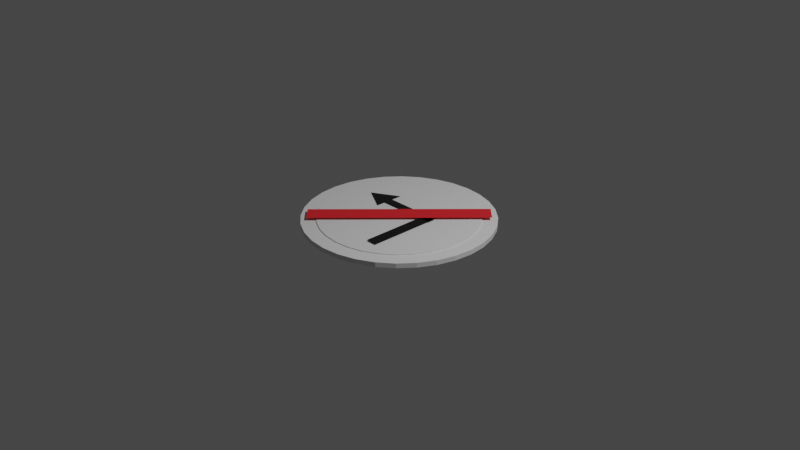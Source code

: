 # Source: zakaz_w_lewo.blend  (saved by Blender 2.81.16; exported with 4.5.12 LTS)
import bpy
from mathutils import Matrix  # noqa: F401  (used for matrix-valued properties, if any)

bpy.ops.wm.read_factory_settings(use_empty=True)
scene = bpy.context.scene
scene.name = 'Scene'

# ---- collections
col_collection = bpy.data.collections.new('Collection'); scene.collection.children.link(col_collection)

# ---- materials (node trees are filled in below, after node groups)
mat_material_001 = bpy.data.materials.new('Material.001')
mat_material_001.use_transparent_shadow = False
mat_material_001.diffuse_color = (0.8, 0.009515, 0.009515, 1.0)
mat_material_002 = bpy.data.materials.new('Material.002')
mat_material_002.use_transparent_shadow = False
mat_material_003 = bpy.data.materials.new('Material.003')
mat_material_003.use_transparent_shadow = False
mat_material_003.diffuse_color = (0.004896, 0.004896, 0.004896, 1.0)
mat_material_004 = bpy.data.materials.new('Material.004')
mat_material_004.use_transparent_shadow = False
mat_material_004.diffuse_color = (0.8, 0.004795, 0.00278, 1.0)

# ---- material node trees
mat_material_001.use_nodes = True; mat_material_001.node_tree.nodes.clear()
_N = mat_material_001.node_tree.nodes; _L = mat_material_001.node_tree.links
n0 = _N.new('ShaderNodeOutputMaterial'); n0.name = 'Material Output'; n0.location = (300, 300)
n1 = _N.new('ShaderNodeBsdfPrincipled'); n1.name = 'Principled BSDF'; n1.location = (10, 300)
n1.distribution = 'GGX'
n1.subsurface_method = 'BURLEY'
n1.inputs[3].default_value = 1.45
n1.inputs[27].default_value = (0.0, 0.0, 0.0, 1.0)
n1.inputs[28].default_value = 1.0
_L.new(n1.outputs[0], n0.inputs[0])
n0.is_active_output = True
mat_material_002.use_nodes = True; mat_material_002.node_tree.nodes.clear()
_N = mat_material_002.node_tree.nodes; _L = mat_material_002.node_tree.links
n0 = _N.new('ShaderNodeOutputMaterial'); n0.name = 'Material Output'; n0.location = (300, 300)
n1 = _N.new('ShaderNodeBsdfPrincipled'); n1.name = 'Principled BSDF'; n1.location = (10, 300)
n1.distribution = 'GGX'
n1.subsurface_method = 'BURLEY'
n1.inputs[3].default_value = 1.45
n1.inputs[27].default_value = (0.0, 0.0, 0.0, 1.0)
n1.inputs[28].default_value = 1.0
_L.new(n1.outputs[0], n0.inputs[0])
n0.is_active_output = True
mat_material_003.use_nodes = True; mat_material_003.node_tree.nodes.clear()
_N = mat_material_003.node_tree.nodes; _L = mat_material_003.node_tree.links
n0 = _N.new('ShaderNodeOutputMaterial'); n0.name = 'Material Output'; n0.location = (300, 300)
n1 = _N.new('ShaderNodeBsdfPrincipled'); n1.name = 'Principled BSDF'; n1.location = (10, 300)
n1.distribution = 'GGX'
n1.subsurface_method = 'BURLEY'
n1.inputs[0].default_value = (0.004896, 0.004896, 0.004896, 1.0)
n1.inputs[3].default_value = 1.45
n1.inputs[27].default_value = (0.0, 0.0, 0.0, 1.0)
n1.inputs[28].default_value = 1.0
_L.new(n1.outputs[0], n0.inputs[0])
n0.is_active_output = True
mat_material_004.use_nodes = True; mat_material_004.node_tree.nodes.clear()
_N = mat_material_004.node_tree.nodes; _L = mat_material_004.node_tree.links
n0 = _N.new('ShaderNodeOutputMaterial'); n0.name = 'Material Output'; n0.location = (300, 300)
n1 = _N.new('ShaderNodeBsdfPrincipled'); n1.name = 'Principled BSDF'; n1.location = (10, 300)
n1.distribution = 'GGX'
n1.subsurface_method = 'BURLEY'
n1.inputs[0].default_value = (0.8, 0.01829, 0.02687, 1.0)
n1.inputs[3].default_value = 1.45
n1.inputs[27].default_value = (0.0, 0.0, 0.0, 1.0)
n1.inputs[28].default_value = 1.0
_L.new(n1.outputs[0], n0.inputs[0])
n0.is_active_output = True

# ---- world
world_world = bpy.data.worlds.new('World'); scene.world = world_world
world_world.use_nodes = True; world_world.node_tree.nodes.clear()
_N = world_world.node_tree.nodes; _L = world_world.node_tree.links
n0 = _N.new('ShaderNodeOutputWorld'); n0.name = 'World Output'; n0.location = (300, 300)
n1 = _N.new('ShaderNodeBackground'); n1.name = 'Background'; n1.location = (10, 300)
n1.inputs[0].default_value = (0.05088, 0.05088, 0.05088, 1.0)
_L.new(n1.outputs[0], n0.inputs[0])
n0.is_active_output = True
world_world.color = (0.05088, 0.05088, 0.05088)
world_world.use_sun_shadow = False
world_world.sun_shadow_jitter_overblur = 0.0

# ---- cameras
cam_camera = bpy.data.cameras.new('Camera')
cam_camera.clip_end = 100.0
cam_camera.ortho_scale = 7.314

# ---- lights
light_light = bpy.data.lights.new('Light', 'POINT')
light_light.transmission_factor = 0.0
light_light.energy = 1000.0
light_light.shadow_soft_size = 0.1
light_light.shadow_maximum_resolution = 0.006
light_light.use_absolute_resolution = True

# ---- meshes
me_cylinder = bpy.data.meshes.new('Cylinder')
me_cylinder.from_pydata([(0.0, 1.0, -0.025), (0.0, 1.0, 0.025), (0.1951, 0.9808, -0.025), (0.1951, 0.9808, 0.025), (0.3827, 0.9239, -0.025), (0.3827, 0.9239, 0.025), (0.5556, 0.8315, -0.025), (0.5556, 0.8315, 0.025), (0.7071, 0.7071, -0.025), (0.7071, 0.7071, 0.025), (0.8315, 0.5556, -0.025), (0.8315, 0.5556, 0.025), (0.9239, 0.3827, -0.025), (0.9239, 0.3827, 0.025), (0.9808, 0.1951, -0.025), (0.9808, 0.1951, 0.025), (1.0, 7.55e-08, -0.025), (1.0, 7.55e-08, 0.025), (0.9808, -0.1951, -0.025), (0.9808, -0.1951, 0.025), (0.9239, -0.3827, -0.025), (0.9239, -0.3827, 0.025), (0.8315, -0.5556, -0.025), (0.8315, -0.5556, 0.025), (0.7071, -0.7071, -0.025), (0.7071, -0.7071, 0.025), (0.5556, -0.8315, -0.025), (0.5556, -0.8315, 0.025), (0.3827, -0.9239, -0.025), (0.3827, -0.9239, 0.025), (0.1951, -0.9808, -0.025), (0.1951, -0.9808, 0.025), (-3.258e-07, -1.0, -0.025), (-3.258e-07, -1.0, 0.025), (-0.1951, -0.9808, -0.025), (-0.1951, -0.9808, 0.025), (-0.3827, -0.9239, -0.025), (-0.3827, -0.9239, 0.025), (-0.5556, -0.8315, -0.025), (-0.5556, -0.8315, 0.025), (-0.7071, -0.7071, -0.025), (-0.7071, -0.7071, 0.025), (-0.8315, -0.5556, -0.025), (-0.8315, -0.5556, 0.025), (-0.9239, -0.3827, -0.025), (-0.9239, -0.3827, 0.025), (-0.9808, -0.1951, -0.025), (-0.9808, -0.1951, 0.025), (-1.0, 9.656e-07, -0.025), (-1.0, 9.656e-07, 0.025), (-0.9808, 0.1951, -0.025), (-0.9808, 0.1951, 0.025), (-0.9239, 0.3827, -0.025), (-0.9239, 0.3827, 0.025), (-0.8315, 0.5556, -0.025), (-0.8315, 0.5556, 0.025), (-0.7071, 0.7071, -0.025), (-0.7071, 0.7071, 0.025), (-0.5556, 0.8315, -0.025), (-0.5556, 0.8315, 0.025), (-0.3827, 0.9239, -0.025), (-0.3827, 0.9239, 0.025), (-0.1951, 0.9808, -0.025), (-0.1951, 0.9808, 0.025)], [], [(0, 1, 3, 2), (2, 3, 5, 4), (4, 5, 7, 6), (6, 7, 9, 8), (8, 9, 11, 10), (10, 11, 13, 12), (12, 13, 15, 14), (14, 15, 17, 16), (16, 17, 19, 18), (18, 19, 21, 20), (20, 21, 23, 22), (22, 23, 25, 24), (24, 25, 27, 26), (26, 27, 29, 28), (28, 29, 31, 30), (30, 31, 33, 32), (32, 33, 35, 34), (34, 35, 37, 36), (36, 37, 39, 38), (38, 39, 41, 40), (40, 41, 43, 42), (42, 43, 45, 44), (44, 45, 47, 46), (46, 47, 49, 48), (48, 49, 51, 50), (50, 51, 53, 52), (52, 53, 55, 54), (54, 55, 57, 56), (56, 57, 59, 58), (58, 59, 61, 60), (3, 1, 63, 61, 59, 57, 55, 53, 51, 49, 47, 45, 43, 41, 39, 37, 35, 33, 31, 29, 27, 25, 23, 21, 19, 17, 15, 13, 11, 9, 7, 5), (60, 61, 63, 62), (62, 63, 1, 0), (0, 2, 4, 6, 8, 10, 12, 14, 16, 18, 20, 22, 24, 26, 28, 30, 32, 34, 36, 38, 40, 42, 44, 46, 48, 50, 52, 54, 56, 58, 60, 62)])
_uv = me_cylinder.uv_layers.new(name='UVMap')
_uv.uv.foreach_set('vector', [1.0, 0.5, 1.0, 1.0, 0.9688, 1.0, 0.9688, 0.5, 0.9688, 0.5, 0.9688, 1.0, 0.9375, 1.0, 0.9375, 0.5, 0.9375, 0.5, 0.9375, 1.0, 0.9062, 1.0, 0.9062, 0.5, 0.9062, 0.5, 0.9062, 1.0, 0.875, 1.0, 0.875, 0.5, 0.875, 0.5, 0.875, 1.0, 0.8438, 1.0, 0.8438, 0.5, 0.8438, 0.5, 0.8438, 1.0, 0.8125, 1.0, 0.8125, 0.5, 0.8125, 0.5, 0.8125, 1.0, 0.7812, 1.0, 0.7812, 0.5, 0.7812, 0.5, 0.7812, 1.0, 0.75, 1.0, 0.75, 0.5, 0.75, 0.5, 0.75, 1.0, 0.7188, 1.0, 0.7188, 0.5, 0.7188, 0.5, 0.7188, 1.0, 0.6875, 1.0, 0.6875, 0.5, 0.6875, 0.5, 0.6875, 1.0, 0.6562, 1.0, 0.6562, 0.5, 0.6562, 0.5, 0.6562, 1.0, 0.625, 1.0, 0.625, 0.5, 0.625, 0.5, 0.625, 1.0, 0.5938, 1.0, 0.5938, 0.5, 0.5938, 0.5, 0.5938, 1.0, 0.5625, 1.0, 0.5625, 0.5, 0.5625, 0.5, 0.5625, 1.0, 0.5312, 1.0, 0.5312, 0.5, 0.5312, 0.5, 0.5312, 1.0, 0.5, 1.0, 0.5, 0.5, 0.5, 0.5, 0.5, 1.0, 0.4688, 1.0, 0.4688, 0.5, 0.4688, 0.5, 0.4688, 1.0, 0.4375, 1.0, 0.4375, 0.5, 0.4375, 0.5, 0.4375, 1.0, 0.4062, 1.0, 0.4062, 0.5, 0.4062, 0.5, 0.4062, 1.0, 0.375, 1.0, 0.375, 0.5, 0.375, 0.5, 0.375, 1.0, 0.3438, 1.0, 0.3438, 0.5, 0.3438, 0.5, 0.3438, 1.0, 0.3125, 1.0, 0.3125, 0.5, 0.3125, 0.5, 0.3125, 1.0, 0.2812, 1.0, 0.2812, 0.5, 0.2812, 0.5, 0.2812, 1.0, 0.25, 1.0, 0.25, 0.5, 0.25, 0.5, 0.25, 1.0, 0.2188, 1.0, 0.2188, 0.5, 0.2188, 0.5, 0.2188, 1.0, 0.1875, 1.0, 0.1875, 0.5, 0.1875, 0.5, 0.1875, 1.0, 0.1562, 1.0, 0.1562, 0.5, 0.1562, 0.5, 0.1562, 1.0, 0.125, 1.0, 0.125, 0.5, 0.125, 0.5, 0.125, 1.0, 0.09375, 1.0, 0.09375, 0.5, 0.09375, 0.5, 0.09375, 1.0, 0.0625, 1.0, 0.0625, 0.5, 0.2968, 0.4854, 0.25, 0.49, 0.2032, 0.4854, 0.1582, 0.4717, 0.1167, 0.4496, 0.08029, 0.4197, 0.05045, 0.3833, 0.02827, 0.3418, 0.01461, 0.2968, 0.01, 0.25, 0.01461, 0.2032, 0.02827, 0.1582, 0.05045, 0.1167, 0.08029, 0.08029, 0.1167, 0.05045, 0.1582, 0.02827, 0.2032, 0.01461, 0.25, 0.01, 0.2968, 0.01461, 0.3418, 0.02827, 0.3833, 0.05045, 0.4197, 0.08029, 0.4496, 0.1167, 0.4717, 0.1582, 0.4854, 0.2032, 0.49, 0.25, 0.4854, 0.2968, 0.4717, 0.3418, 0.4496, 0.3833, 0.4197, 0.4197, 0.3833, 0.4496, 0.3418, 0.4717, 0.0625, 0.5, 0.0625, 1.0, 0.03125, 1.0, 0.03125, 0.5, 0.03125, 0.5, 0.03125, 1.0, 0.0, 1.0, 0.0, 0.5, 0.75, 0.49, 0.7968, 0.4854, 0.8418, 0.4717, 0.8833, 0.4496, 0.9197, 0.4197, 0.9496, 0.3833, 0.9717, 0.3418, 0.9854, 0.2968, 0.99, 0.25, 0.9854, 0.2032, 0.9717, 0.1582, 0.9496, 0.1167, 0.9197, 0.08029, 0.8833, 0.05045, 0.8418, 0.02827, 0.7968, 0.01461, 0.75, 0.01, 0.7032, 0.01461, 0.6582, 0.02827, 0.6167, 0.05045, 0.5803, 0.08029, 0.5504, 0.1167, 0.5283, 0.1582, 0.5146, 0.2032, 0.51, 0.25, 0.5146, 0.2968, 0.5283, 0.3418, 0.5504, 0.3833, 0.5803, 0.4197, 0.6167, 0.4496, 0.6582, 0.4717, 0.7032, 0.4854])
me_cylinder.materials.append(mat_material_001)
me_cylinder.use_remesh_fix_poles = True
me_cylinder.use_remesh_preserve_attributes = False
me_cylinder.use_mirror_vertex_groups = False
me_cylinder.update()
me_cylinder_001 = bpy.data.meshes.new('Cylinder.001')
me_cylinder_001.from_pydata([(0.0, 0.84, -0.005), (0.0, 0.84, 0.005), (0.1639, 0.8239, -0.005), (0.1639, 0.8239, 0.005), (0.3215, 0.7761, -0.005), (0.3215, 0.7761, 0.005), (0.4667, 0.6984, -0.005), (0.4667, 0.6984, 0.005), (0.594, 0.594, -0.005), (0.594, 0.594, 0.005), (0.6984, 0.4667, -0.005), (0.6984, 0.4667, 0.005), (0.7761, 0.3215, -0.005), (0.7761, 0.3215, 0.005), (0.8239, 0.1639, -0.005), (0.8239, 0.1639, 0.005), (0.84, 6.342e-08, -0.005), (0.84, 6.342e-08, 0.005), (0.8239, -0.1639, -0.005), (0.8239, -0.1639, 0.005), (0.7761, -0.3215, -0.005), (0.7761, -0.3215, 0.005), (0.6984, -0.4667, -0.005), (0.6984, -0.4667, 0.005), (0.594, -0.594, -0.005), (0.594, -0.594, 0.005), (0.4667, -0.6984, -0.005), (0.4667, -0.6984, 0.005), (0.3215, -0.7761, -0.005), (0.3215, -0.7761, 0.005), (0.1639, -0.8239, -0.005), (0.1639, -0.8239, 0.005), (-2.737e-07, -0.84, -0.005), (-2.737e-07, -0.84, 0.005), (-0.1639, -0.8239, -0.005), (-0.1639, -0.8239, 0.005), (-0.3215, -0.7761, -0.005), (-0.3215, -0.7761, 0.005), (-0.4667, -0.6984, -0.005), (-0.4667, -0.6984, 0.005), (-0.594, -0.594, -0.005), (-0.594, -0.594, 0.005), (-0.6984, -0.4667, -0.005), (-0.6984, -0.4667, 0.005), (-0.7761, -0.3215, -0.005), (-0.7761, -0.3215, 0.005), (-0.8239, -0.1639, -0.005), (-0.8239, -0.1639, 0.005), (-0.84, 8.111e-07, -0.005), (-0.84, 8.111e-07, 0.005), (-0.8239, 0.1639, -0.005), (-0.8239, 0.1639, 0.005), (-0.7761, 0.3215, -0.005), (-0.7761, 0.3215, 0.005), (-0.6984, 0.4667, -0.005), (-0.6984, 0.4667, 0.005), (-0.594, 0.594, -0.005), (-0.594, 0.594, 0.005), (-0.4667, 0.6984, -0.005), (-0.4667, 0.6984, 0.005), (-0.3215, 0.7761, -0.005), (-0.3215, 0.7761, 0.005), (-0.1639, 0.8239, -0.005), (-0.1639, 0.8239, 0.005), (-0.6024, 0.1607, 0.01), (-0.324, -0.00316, 0.01), (-0.3213, 0.3199, 0.01), (-0.324, 0.09603, 0.02), (0.3241, 0.09603, 0.02), (-0.324, 0.1881, 0.02), (0.3241, 0.1881, 0.02), (0.1982, -0.6128, 0.02), (0.3184, -0.6128, 0.02), (0.1982, 0.1866, 0.02), (0.3184, 0.1866, 0.02), (-0.5629, -0.7503, 0.03), (0.7111, 0.6116, 0.03), (-0.7111, -0.6116, 0.03), (0.5629, 0.7503, 0.03)], [], [(0, 1, 3, 2), (2, 3, 5, 4), (4, 5, 7, 6), (6, 7, 9, 8), (8, 9, 11, 10), (10, 11, 13, 12), (12, 13, 15, 14), (14, 15, 17, 16), (16, 17, 19, 18), (18, 19, 21, 20), (20, 21, 23, 22), (22, 23, 25, 24), (24, 25, 27, 26), (26, 27, 29, 28), (28, 29, 31, 30), (30, 31, 33, 32), (32, 33, 35, 34), (34, 35, 37, 36), (36, 37, 39, 38), (38, 39, 41, 40), (40, 41, 43, 42), (42, 43, 45, 44), (44, 45, 47, 46), (46, 47, 49, 48), (48, 49, 51, 50), (50, 51, 53, 52), (52, 53, 55, 54), (54, 55, 57, 56), (56, 57, 59, 58), (58, 59, 61, 60), (3, 1, 63, 61, 59, 57, 55, 53, 51, 49, 47, 45, 43, 41, 39, 37, 35, 33, 31, 29, 27, 25, 23, 21, 19, 17, 15, 13, 11, 9, 7, 5), (60, 61, 63, 62), (62, 63, 1, 0), (0, 2, 4, 6, 8, 10, 12, 14, 16, 18, 20, 22, 24, 26, 28, 30, 32, 34, 36, 38, 40, 42, 44, 46, 48, 50, 52, 54, 56, 58, 60, 62), (65, 66, 64), (67, 68, 70, 69), (71, 72, 74, 73), (75, 76, 78, 77)])
me_cylinder_001.polygons.foreach_set('material_index', [0, 0, 0, 0, 0, 0, 0, 0, 0, 0, 0, 0, 0, 0, 0, 0, 0, 0, 0, 0, 0, 0, 0, 0, 0, 0, 0, 0, 0, 0, 0, 0, 0, 0, 1, 1, 1, 2])
_uv = me_cylinder_001.uv_layers.new(name='UVMap')
_uv.uv.foreach_set('vector', [1.0, 0.5, 1.0, 1.0, 0.9688, 1.0, 0.9688, 0.5, 0.9688, 0.5, 0.9688, 1.0, 0.9375, 1.0, 0.9375, 0.5, 0.9375, 0.5, 0.9375, 1.0, 0.9062, 1.0, 0.9062, 0.5, 0.9062, 0.5, 0.9062, 1.0, 0.875, 1.0, 0.875, 0.5, 0.875, 0.5, 0.875, 1.0, 0.8438, 1.0, 0.8438, 0.5, 0.8438, 0.5, 0.8438, 1.0, 0.8125, 1.0, 0.8125, 0.5, 0.8125, 0.5, 0.8125, 1.0, 0.7812, 1.0, 0.7812, 0.5, 0.7812, 0.5, 0.7812, 1.0, 0.75, 1.0, 0.75, 0.5, 0.75, 0.5, 0.75, 1.0, 0.7188, 1.0, 0.7188, 0.5, 0.7188, 0.5, 0.7188, 1.0, 0.6875, 1.0, 0.6875, 0.5, 0.6875, 0.5, 0.6875, 1.0, 0.6562, 1.0, 0.6562, 0.5, 0.6562, 0.5, 0.6562, 1.0, 0.625, 1.0, 0.625, 0.5, 0.625, 0.5, 0.625, 1.0, 0.5938, 1.0, 0.5938, 0.5, 0.5938, 0.5, 0.5938, 1.0, 0.5625, 1.0, 0.5625, 0.5, 0.5625, 0.5, 0.5625, 1.0, 0.5312, 1.0, 0.5312, 0.5, 0.5312, 0.5, 0.5312, 1.0, 0.5, 1.0, 0.5, 0.5, 0.5, 0.5, 0.5, 1.0, 0.4688, 1.0, 0.4688, 0.5, 0.4688, 0.5, 0.4688, 1.0, 0.4375, 1.0, 0.4375, 0.5, 0.4375, 0.5, 0.4375, 1.0, 0.4062, 1.0, 0.4062, 0.5, 0.4062, 0.5, 0.4062, 1.0, 0.375, 1.0, 0.375, 0.5, 0.375, 0.5, 0.375, 1.0, 0.3438, 1.0, 0.3438, 0.5, 0.3438, 0.5, 0.3438, 1.0, 0.3125, 1.0, 0.3125, 0.5, 0.3125, 0.5, 0.3125, 1.0, 0.2812, 1.0, 0.2812, 0.5, 0.2812, 0.5, 0.2812, 1.0, 0.25, 1.0, 0.25, 0.5, 0.25, 0.5, 0.25, 1.0, 0.2188, 1.0, 0.2188, 0.5, 0.2188, 0.5, 0.2188, 1.0, 0.1875, 1.0, 0.1875, 0.5, 0.1875, 0.5, 0.1875, 1.0, 0.1562, 1.0, 0.1562, 0.5, 0.1562, 0.5, 0.1562, 1.0, 0.125, 1.0, 0.125, 0.5, 0.125, 0.5, 0.125, 1.0, 0.09375, 1.0, 0.09375, 0.5, 0.09375, 0.5, 0.09375, 1.0, 0.0625, 1.0, 0.0625, 0.5, 0.2968, 0.4854, 0.25, 0.49, 0.2032, 0.4854, 0.1582, 0.4717, 0.1167, 0.4496, 0.08029, 0.4197, 0.05045, 0.3833, 0.02827, 0.3418, 0.01461, 0.2968, 0.01, 0.25, 0.01461, 0.2032, 0.02827, 0.1582, 0.05045, 0.1167, 0.08029, 0.08029, 0.1167, 0.05045, 0.1582, 0.02827, 0.2032, 0.01461, 0.25, 0.01, 0.2968, 0.01461, 0.3418, 0.02827, 0.3833, 0.05045, 0.4197, 0.08029, 0.4496, 0.1167, 0.4717, 0.1582, 0.4854, 0.2032, 0.49, 0.25, 0.4854, 0.2968, 0.4717, 0.3418, 0.4496, 0.3833, 0.4197, 0.4197, 0.3833, 0.4496, 0.3418, 0.4717, 0.0625, 0.5, 0.0625, 1.0, 0.03125, 1.0, 0.03125, 0.5, 0.03125, 0.5, 0.03125, 1.0, 0.0, 1.0, 0.0, 0.5, 0.75, 0.49, 0.7968, 0.4854, 0.8418, 0.4717, 0.8833, 0.4496, 0.9197, 0.4197, 0.9496, 0.3833, 0.9717, 0.3418, 0.9854, 0.2968, 0.99, 0.25, 0.9854, 0.2032, 0.9717, 0.1582, 0.9496, 0.1167, 0.9197, 0.08029, 0.8833, 0.05045, 0.8418, 0.02827, 0.7968, 0.01461, 0.75, 0.01, 0.7032, 0.01461, 0.6582, 0.02827, 0.6167, 0.05045, 0.5803, 0.08029, 0.5504, 0.1167, 0.5283, 0.1582, 0.5146, 0.2032, 0.51, 0.25, 0.5146, 0.2968, 0.5283, 0.3418, 0.5504, 0.3833, 0.5803, 0.4197, 0.6167, 0.4496, 0.6582, 0.4717, 0.7032, 0.4854, 0.0, 0.0, 0.0, 0.0, 0.0, 0.0, 0.0, 0.0, 1.0, 0.0, 1.0, 1.0, 0.0, 1.0, 0.0, 0.0, 1.0, 0.0, 1.0, 1.0, 0.0, 1.0, 0.0, 0.0, 1.0, 0.0, 1.0, 1.0, 0.0, 1.0])
me_cylinder_001.materials.append(mat_material_002)
me_cylinder_001.materials.append(mat_material_003)
me_cylinder_001.materials.append(mat_material_004)
me_cylinder_001.use_remesh_fix_poles = True
me_cylinder_001.use_remesh_preserve_attributes = False
me_cylinder_001.use_mirror_vertex_groups = False
me_cylinder_001.update()

# ---- objects
ob_light = bpy.data.objects.new('Light', light_light)
ob_camera = bpy.data.objects.new('Camera', cam_camera)
ob_cylinder = bpy.data.objects.new('Cylinder', me_cylinder)
ob_cylinder_001 = bpy.data.objects.new('Cylinder.001', me_cylinder_001)

# ---- transforms, parenting, visibility, modifiers, constraints
ob_light.location = (4.076, 1.005, 5.904)
ob_light.rotation_euler = (0.6503, 0.05522, 1.866)
ob_light.lock_rotations_4d = False
ob_light.empty_display_type = 'ARROWS'
ob_light.color = (0.0, 0.0, 0.0, 0.0)
ob_light.lineart.crease_threshold = 0.0
ob_camera.location = (7.359, -6.926, 4.958)
ob_camera.rotation_euler = (1.109, 0.0, 0.8149)
ob_camera.lock_rotations_4d = False
ob_camera.empty_display_type = 'ARROWS'
ob_camera.color = (0.0, 0.0, 0.0, 0.0)
ob_camera.display_type = 'WIRE'
ob_camera.lineart.crease_threshold = 0.0
ob_cylinder.location = (0.0, 0.0, 0.0)
ob_cylinder.lineart.crease_threshold = 0.0
ob_cylinder_001.location = (0.0, 0.0, 0.03)
ob_cylinder_001.lineart.crease_threshold = 0.0

# ---- collection membership
col_collection.objects.link(ob_light)
col_collection.objects.link(ob_camera)
col_collection.objects.link(ob_cylinder)
col_collection.objects.link(ob_cylinder_001)

# ---- scene / render settings (as saved in the file)
scene.camera = ob_camera
scene.frame_start = 1; scene.frame_end = 250; scene.frame_set(1)
scene.render.engine = 'BLENDER_EEVEE_NEXT'
scene.cycles.use_denoising = False
scene.cycles.samples = 128
scene.cycles.sampling_pattern = 'TABULATED_SOBOL'
scene.cycles.use_adaptive_sampling = False
scene.cycles.use_light_tree = False
scene.view_settings.view_transform = 'Filmic'
bpy.context.view_layer.update()
